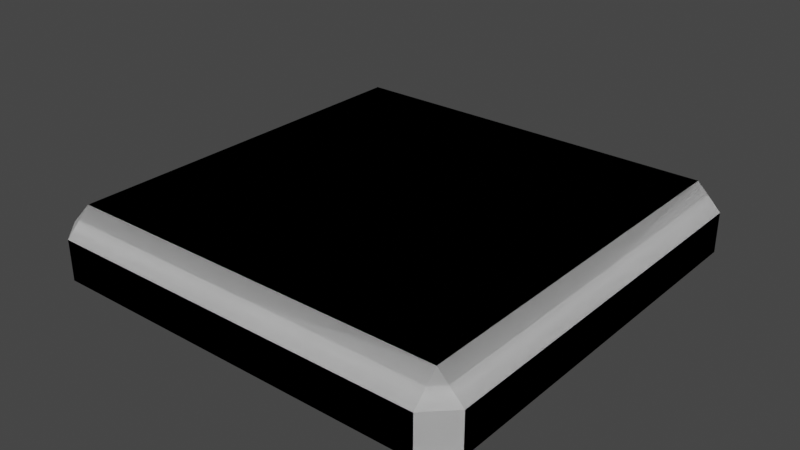 # Source: buttons.blend  (saved by Blender 2.83.20; exported with 4.5.12 LTS)
import bpy
from mathutils import Matrix  # noqa: F401  (used for matrix-valued properties, if any)

bpy.ops.wm.read_factory_settings(use_empty=True)
scene = bpy.context.scene
scene.name = 'Scene'

# ---- collections
col_collection = bpy.data.collections.new('Collection'); scene.collection.children.link(col_collection)

# ---- world
world_world = bpy.data.worlds.new('World'); scene.world = world_world
world_world.use_nodes = True; world_world.node_tree.nodes.clear()
_N = world_world.node_tree.nodes; _L = world_world.node_tree.links
n0 = _N.new('ShaderNodeOutputWorld'); n0.name = 'World Output'; n0.location = (300, 300)
n1 = _N.new('ShaderNodeBackground'); n1.name = 'Background'; n1.location = (10, 300)
n1.inputs[0].default_value = (0.05088, 0.05088, 0.05088, 1.0)
_L.new(n1.outputs[0], n0.inputs[0])
n0.is_active_output = True
world_world.color = (0.05088, 0.05088, 0.05088)
world_world.use_sun_shadow = False
world_world.sun_shadow_jitter_overblur = 0.0

# ---- meshes
me_cube_001 = bpy.data.meshes.new('Cube.001')
me_cube_001.from_pydata([(-0.8867, -1.0, 0.0), (-1.0, -0.8867, 0.0), (-0.8867, -1.0, 0.1867), (-0.8867, -0.8867, 0.3), (-1.0, -0.8867, 0.1867), (-1.0, 0.8867, 0.0), (-0.8867, 1.0, 0.0), (-0.8867, 0.8867, 0.3), (-0.8867, 1.0, 0.1867), (-1.0, 0.8867, 0.1867), (1.0, -0.8867, 0.0), (0.8867, -1.0, 0.0), (0.8867, -0.8867, 0.3), (0.8867, -1.0, 0.1867), (1.0, -0.8867, 0.1867), (0.8867, 1.0, 0.0), (1.0, 0.8867, 0.0), (0.8867, 0.8867, 0.3), (1.0, 0.8867, 0.1867), (0.8867, 1.0, 0.1867)], [], [(11, 13, 2, 0), (16, 18, 14, 10), (17, 7, 3, 12), (6, 8, 19, 15), (2, 3, 4), (7, 8, 9), (12, 13, 14), (17, 18, 19), (0, 2, 4, 1), (3, 7, 9, 4), (8, 6, 5, 9), (7, 17, 19, 8), (18, 16, 15, 19), (17, 12, 14, 18), (13, 11, 10, 14), (12, 3, 2, 13), (1, 4, 9, 5)])
_uv = me_cube_001.uv_layers.new(name='UVMap')
_uv.uv.foreach_set('vector', [0.3639, 0.3301, 0.385, 0.3017, 0.6212, 0.3017, 0.6389, 0.3311, 0.3386, 0.02711, 0.3673, 0.04855, 0.3677, 0.2848, 0.3386, 0.3022, 0.3894, 0.05306, 0.6162, 0.05306, 0.6162, 0.2798, 0.3894, 0.2798, 0.6417, 0.002707, 0.6206, 0.03111, 0.3844, 0.03106, 0.3667, 0.001677, 0.6212, 0.3017, 0.6162, 0.2798, 0.6383, 0.2843, 0.6162, 0.05306, 0.6206, 0.03111, 0.6379, 0.04804, 0.3894, 0.2798, 0.385, 0.3017, 0.3677, 0.2848, 0.3894, 0.05306, 0.3673, 0.04855, 0.3844, 0.03106, 0.6389, 0.3311, 0.6212, 0.3017, 0.6383, 0.2843, 0.667, 0.3057, 0.6162, 0.2798, 0.6162, 0.05306, 0.6379, 0.04804, 0.6383, 0.2843, 0.6206, 0.03111, 0.6417, 0.002707, 0.667, 0.03058, 0.6379, 0.04804, 0.6162, 0.05306, 0.3894, 0.05306, 0.3844, 0.03106, 0.6206, 0.03111, 0.3673, 0.04855, 0.3386, 0.02711, 0.3667, 0.001677, 0.3844, 0.03106, 0.3894, 0.05306, 0.3894, 0.2798, 0.3677, 0.2848, 0.3673, 0.04855, 0.385, 0.3017, 0.3639, 0.3301, 0.3386, 0.3022, 0.3677, 0.2848, 0.3894, 0.2798, 0.6162, 0.2798, 0.6212, 0.3017, 0.385, 0.3017, 0.667, 0.3057, 0.6383, 0.2843, 0.6379, 0.04804, 0.667, 0.03058])
me_cube_001.use_remesh_fix_poles = True
me_cube_001.use_remesh_preserve_attributes = False
me_cube_001.use_mirror_vertex_groups = False
me_cube_001.update()
me_cube_002 = bpy.data.meshes.new('Cube.002')
me_cube_002.from_pydata([(-0.8867, -1.0, 0.0), (-1.0, -0.8867, 0.0), (-0.8867, -1.0, 0.1867), (-0.8867, -0.8867, 0.3), (-1.0, -0.8867, 0.1867), (-1.0, 0.8867, 0.0), (-0.8867, 1.0, 0.0), (-0.8867, 0.8867, 0.3), (-0.8867, 1.0, 0.1867), (-1.0, 0.8867, 0.1867), (1.0, -0.8867, 0.0), (0.8867, -1.0, 0.0), (0.8867, -0.8867, 0.3), (0.8867, -1.0, 0.1867), (1.0, -0.8867, 0.1867), (0.8867, 1.0, 0.0), (1.0, 0.8867, 0.0), (0.8867, 0.8867, 0.3), (1.0, 0.8867, 0.1867), (0.8867, 1.0, 0.1867)], [], [(11, 13, 2, 0), (16, 18, 14, 10), (17, 7, 3, 12), (6, 8, 19, 15), (2, 3, 4), (7, 8, 9), (12, 13, 14), (17, 18, 19), (0, 2, 4, 1), (3, 7, 9, 4), (8, 6, 5, 9), (7, 17, 19, 8), (18, 16, 15, 19), (17, 12, 14, 18), (13, 11, 10, 14), (12, 3, 2, 13), (1, 4, 9, 5)])
_uv = me_cube_002.uv_layers.new(name='UVMap')
_uv.uv.foreach_set('vector', [0.002653, 0.02738, 0.03143, 0.04867, 0.03143, 0.2879, 0.001677, 0.3058, 0.3095, 0.001674, 0.2878, 0.03068, 0.04857, 0.03113, 0.03087, 0.001674, 0.2833, 0.05314, 0.2833, 0.2828, 0.05371, 0.2828, 0.05365, 0.05319, 0.3343, 0.3086, 0.3055, 0.2873, 0.3055, 0.04801, 0.3353, 0.03011, 0.03143, 0.2879, 0.05371, 0.2828, 0.04915, 0.3053, 0.2833, 0.2828, 0.3055, 0.2873, 0.2884, 0.3048, 0.05365, 0.05319, 0.03143, 0.04867, 0.04857, 0.03113, 0.2833, 0.05314, 0.2878, 0.03068, 0.3055, 0.04801, 0.001677, 0.3058, 0.03143, 0.2879, 0.04915, 0.3053, 0.02744, 0.3343, 0.05371, 0.2828, 0.2833, 0.2828, 0.2884, 0.3048, 0.04915, 0.3053, 0.3055, 0.2873, 0.3343, 0.3086, 0.3061, 0.3343, 0.2884, 0.3048, 0.2833, 0.2828, 0.2833, 0.05314, 0.3055, 0.04801, 0.3055, 0.2873, 0.2878, 0.03068, 0.3095, 0.001674, 0.3353, 0.03011, 0.3055, 0.04801, 0.2833, 0.05314, 0.05365, 0.05319, 0.04857, 0.03113, 0.2878, 0.03068, 0.03143, 0.04867, 0.002653, 0.02738, 0.03087, 0.001674, 0.04857, 0.03113, 0.05365, 0.05319, 0.05371, 0.2828, 0.03143, 0.2879, 0.03143, 0.04867, 0.02744, 0.3343, 0.04915, 0.3053, 0.2884, 0.3048, 0.3061, 0.3343])
me_cube_002.use_remesh_fix_poles = True
me_cube_002.use_remesh_preserve_attributes = False
me_cube_002.use_mirror_vertex_groups = False
me_cube_002.update()
me_cube_003 = bpy.data.meshes.new('Cube.003')
me_cube_003.from_pydata([(-0.8867, -1.0, 0.0), (-1.0, -0.8867, 0.0), (-0.8867, -1.0, 0.1867), (-0.8867, -0.8867, 0.3), (-1.0, -0.8867, 0.1867), (-1.0, 0.8867, 0.0), (-0.8867, 1.0, 0.0), (-0.8867, 0.8867, 0.3), (-0.8867, 1.0, 0.1867), (-1.0, 0.8867, 0.1867), (1.0, -0.8867, 0.0), (0.8867, -1.0, 0.0), (0.8867, -0.8867, 0.3), (0.8867, -1.0, 0.1867), (1.0, -0.8867, 0.1867), (0.8867, 1.0, 0.0), (1.0, 0.8867, 0.0), (0.8867, 0.8867, 0.3), (1.0, 0.8867, 0.1867), (0.8867, 1.0, 0.1867)], [], [(11, 13, 2, 0), (16, 18, 14, 10), (17, 7, 3, 12), (6, 8, 19, 15), (2, 3, 4), (7, 8, 9), (12, 13, 14), (17, 18, 19), (0, 2, 4, 1), (3, 7, 9, 4), (8, 6, 5, 9), (7, 17, 19, 8), (18, 16, 15, 19), (17, 12, 14, 18), (13, 11, 10, 14), (12, 3, 2, 13), (1, 4, 9, 5)])
_uv = me_cube_003.uv_layers.new(name='UVMap')
_uv.uv.foreach_set('vector', [0.309, 0.6621, 0.33, 0.6336, 0.5663, 0.6337, 0.5839, 0.6631, 0.2837, 0.3591, 0.3123, 0.3805, 0.3127, 0.6167, 0.2836, 0.6342, 0.3345, 0.385, 0.5612, 0.385, 0.5612, 0.6117, 0.3345, 0.6117, 0.5867, 0.3347, 0.5657, 0.3631, 0.3294, 0.363, 0.3118, 0.3336, 0.5663, 0.6337, 0.5612, 0.6117, 0.5834, 0.6162, 0.5612, 0.385, 0.5657, 0.3631, 0.583, 0.38, 0.3345, 0.6117, 0.33, 0.6336, 0.3127, 0.6167, 0.3345, 0.385, 0.3123, 0.3805, 0.3294, 0.363, 0.5839, 0.6631, 0.5663, 0.6337, 0.5834, 0.6162, 0.612, 0.6376, 0.5612, 0.6117, 0.5612, 0.385, 0.583, 0.38, 0.5834, 0.6162, 0.5657, 0.3631, 0.5867, 0.3347, 0.6121, 0.3625, 0.583, 0.38, 0.5612, 0.385, 0.3345, 0.385, 0.3294, 0.363, 0.5657, 0.3631, 0.3123, 0.3805, 0.2837, 0.3591, 0.3118, 0.3336, 0.3294, 0.363, 0.3345, 0.385, 0.3345, 0.6117, 0.3127, 0.6167, 0.3123, 0.3805, 0.33, 0.6336, 0.309, 0.6621, 0.2836, 0.6342, 0.3127, 0.6167, 0.3345, 0.6117, 0.5612, 0.6117, 0.5663, 0.6337, 0.33, 0.6336, 0.612, 0.6376, 0.5834, 0.6162, 0.583, 0.38, 0.6121, 0.3625])
me_cube_003.use_remesh_fix_poles = True
me_cube_003.use_remesh_preserve_attributes = False
me_cube_003.use_mirror_vertex_groups = False
me_cube_003.update()
me_cube_004 = bpy.data.meshes.new('Cube.004')
me_cube_004.from_pydata([(-0.8867, -1.0, 0.0), (-1.0, -0.8867, 0.0), (-0.8867, -1.0, 0.1867), (-0.8867, -0.8867, 0.3), (-1.0, -0.8867, 0.1867), (-1.0, 0.8867, 0.0), (-0.8867, 1.0, 0.0), (-0.8867, 0.8867, 0.3), (-0.8867, 1.0, 0.1867), (-1.0, 0.8867, 0.1867), (1.0, -0.8867, 0.0), (0.8867, -1.0, 0.0), (0.8867, -0.8867, 0.3), (0.8867, -1.0, 0.1867), (1.0, -0.8867, 0.1867), (0.8867, 1.0, 0.0), (1.0, 0.8867, 0.0), (0.8867, 0.8867, 0.3), (1.0, 0.8867, 0.1867), (0.8867, 1.0, 0.1867)], [], [(11, 13, 2, 0), (16, 18, 14, 10), (17, 7, 3, 12), (6, 8, 19, 15), (2, 3, 4), (7, 8, 9), (12, 13, 14), (17, 18, 19), (0, 2, 4, 1), (3, 7, 9, 4), (8, 6, 5, 9), (7, 17, 19, 8), (18, 16, 15, 19), (17, 12, 14, 18), (13, 11, 10, 14), (12, 3, 2, 13), (1, 4, 9, 5)])
_uv = me_cube_004.uv_layers.new(name='UVMap')
_uv.uv.foreach_set('vector', [0.6403, 0.9425, 0.6613, 0.9141, 0.8976, 0.9141, 0.9152, 0.9435, 0.615, 0.6395, 0.6436, 0.6609, 0.644, 0.8971, 0.6149, 0.9146, 0.6658, 0.6654, 0.8925, 0.6654, 0.8925, 0.8921, 0.6658, 0.8921, 0.918, 0.6151, 0.897, 0.6435, 0.6607, 0.6434, 0.6431, 0.614, 0.8976, 0.9141, 0.8925, 0.8921, 0.9147, 0.8966, 0.8925, 0.6654, 0.897, 0.6435, 0.9143, 0.6604, 0.6658, 0.8921, 0.6613, 0.9141, 0.644, 0.8971, 0.6658, 0.6654, 0.6436, 0.6609, 0.6607, 0.6434, 0.9152, 0.9435, 0.8976, 0.9141, 0.9147, 0.8966, 0.9433, 0.9181, 0.8925, 0.8921, 0.8925, 0.6654, 0.9143, 0.6604, 0.9147, 0.8966, 0.897, 0.6435, 0.918, 0.6151, 0.9434, 0.6429, 0.9143, 0.6604, 0.8925, 0.6654, 0.6658, 0.6654, 0.6607, 0.6434, 0.897, 0.6435, 0.6436, 0.6609, 0.615, 0.6395, 0.6431, 0.614, 0.6607, 0.6434, 0.6658, 0.6654, 0.6658, 0.8921, 0.644, 0.8971, 0.6436, 0.6609, 0.6613, 0.9141, 0.6403, 0.9425, 0.6149, 0.9146, 0.644, 0.8971, 0.6658, 0.8921, 0.8925, 0.8921, 0.8976, 0.9141, 0.6613, 0.9141, 0.9433, 0.9181, 0.9147, 0.8966, 0.9143, 0.6604, 0.9434, 0.6429])
me_cube_004.use_remesh_fix_poles = True
me_cube_004.use_remesh_preserve_attributes = False
me_cube_004.use_mirror_vertex_groups = False
me_cube_004.update()
me_cube_005 = bpy.data.meshes.new('Cube.005')
me_cube_005.from_pydata([(-0.8867, -1.0, 0.0), (-1.0, -0.8867, 0.0), (-0.8867, -1.0, 0.1867), (-0.8867, -0.8867, 0.3), (-1.0, -0.8867, 0.1867), (-1.0, 0.8867, 0.0), (-0.8867, 1.0, 0.0), (-0.8867, 0.8867, 0.3), (-0.8867, 1.0, 0.1867), (-1.0, 0.8867, 0.1867), (1.0, -0.8867, 0.0), (0.8867, -1.0, 0.0), (0.8867, -0.8867, 0.3), (0.8867, -1.0, 0.1867), (1.0, -0.8867, 0.1867), (0.8867, 1.0, 0.0), (1.0, 0.8867, 0.0), (0.8867, 0.8867, 0.3), (1.0, 0.8867, 0.1867), (0.8867, 1.0, 0.1867)], [], [(11, 13, 2, 0), (16, 18, 14, 10), (17, 7, 3, 12), (6, 8, 19, 15), (2, 3, 4), (7, 8, 9), (12, 13, 14), (17, 18, 19), (0, 2, 4, 1), (3, 7, 9, 4), (8, 6, 5, 9), (7, 17, 19, 8), (18, 16, 15, 19), (17, 12, 14, 18), (13, 11, 10, 14), (12, 3, 2, 13), (1, 4, 9, 5)])
_uv = me_cube_005.uv_layers.new(name='UVMap')
_uv.uv.foreach_set('vector', [0.02705, 0.99, 0.04807, 0.9616, 0.2843, 0.9616, 0.302, 0.991, 0.001742, 0.687, 0.03038, 0.7084, 0.03077, 0.9447, 0.001675, 0.9621, 0.05255, 0.7129, 0.2793, 0.7129, 0.2793, 0.9396, 0.05255, 0.9396, 0.3048, 0.6626, 0.2837, 0.691, 0.04749, 0.6909, 0.02983, 0.6616, 0.2843, 0.9616, 0.2793, 0.9396, 0.3014, 0.9441, 0.2793, 0.7129, 0.2837, 0.691, 0.301, 0.7079, 0.05255, 0.9396, 0.04807, 0.9616, 0.03077, 0.9447, 0.05255, 0.7129, 0.03038, 0.7084, 0.04749, 0.6909, 0.302, 0.991, 0.2843, 0.9616, 0.3014, 0.9441, 0.3301, 0.9656, 0.2793, 0.9396, 0.2793, 0.7129, 0.301, 0.7079, 0.3014, 0.9441, 0.2837, 0.691, 0.3048, 0.6626, 0.3301, 0.6905, 0.301, 0.7079, 0.2793, 0.7129, 0.05255, 0.7129, 0.04749, 0.6909, 0.2837, 0.691, 0.03038, 0.7084, 0.001742, 0.687, 0.02983, 0.6616, 0.04749, 0.6909, 0.05255, 0.7129, 0.05255, 0.9396, 0.03077, 0.9447, 0.03038, 0.7084, 0.04807, 0.9616, 0.02705, 0.99, 0.001675, 0.9621, 0.03077, 0.9447, 0.05255, 0.9396, 0.2793, 0.9396, 0.2843, 0.9616, 0.04807, 0.9616, 0.3301, 0.9656, 0.3014, 0.9441, 0.301, 0.7079, 0.3301, 0.6905])
me_cube_005.use_remesh_fix_poles = True
me_cube_005.use_remesh_preserve_attributes = False
me_cube_005.use_mirror_vertex_groups = False
me_cube_005.update()
me_cube_006 = bpy.data.meshes.new('Cube.006')
me_cube_006.from_pydata([(-0.8867, -1.0, 0.0), (-1.0, -0.8867, 0.0), (-0.8867, -1.0, 0.1867), (-0.8867, -0.8867, 0.3), (-1.0, -0.8867, 0.1867), (-1.0, 0.8867, 0.0), (-0.8867, 1.0, 0.0), (-0.8867, 0.8867, 0.3), (-0.8867, 1.0, 0.1867), (-1.0, 0.8867, 0.1867), (1.0, -0.8867, 0.0), (0.8867, -1.0, 0.0), (0.8867, -0.8867, 0.3), (0.8867, -1.0, 0.1867), (1.0, -0.8867, 0.1867), (0.8867, 1.0, 0.0), (1.0, 0.8867, 0.0), (0.8867, 0.8867, 0.3), (1.0, 0.8867, 0.1867), (0.8867, 1.0, 0.1867)], [], [(11, 13, 2, 0), (16, 18, 14, 10), (17, 7, 3, 12), (6, 8, 19, 15), (2, 3, 4), (7, 8, 9), (12, 13, 14), (17, 18, 19), (0, 2, 4, 1), (3, 7, 9, 4), (8, 6, 5, 9), (7, 17, 19, 8), (18, 16, 15, 19), (17, 12, 14, 18), (13, 11, 10, 14), (12, 3, 2, 13), (1, 4, 9, 5)])
_uv = me_cube_006.uv_layers.new(name='UVMap')
_uv.uv.foreach_set('vector', [0.6952, 0.6105, 0.7163, 0.5821, 0.9525, 0.5822, 0.9702, 0.6115, 0.6699, 0.3075, 0.6986, 0.329, 0.699, 0.5652, 0.6699, 0.5826, 0.7207, 0.3335, 0.9475, 0.3335, 0.9475, 0.5602, 0.7207, 0.5602, 0.973, 0.2831, 0.9519, 0.3115, 0.7157, 0.3115, 0.698, 0.2821, 0.9525, 0.5822, 0.9475, 0.5602, 0.9696, 0.5647, 0.9475, 0.3335, 0.9519, 0.3115, 0.9692, 0.3285, 0.7207, 0.5602, 0.7163, 0.5821, 0.699, 0.5652, 0.7207, 0.3335, 0.6986, 0.329, 0.7157, 0.3115, 0.9702, 0.6115, 0.9525, 0.5822, 0.9696, 0.5647, 0.9983, 0.5861, 0.9475, 0.5602, 0.9475, 0.3335, 0.9692, 0.3285, 0.9696, 0.5647, 0.9519, 0.3115, 0.973, 0.2831, 0.9983, 0.311, 0.9692, 0.3285, 0.9475, 0.3335, 0.7207, 0.3335, 0.7157, 0.3115, 0.9519, 0.3115, 0.6986, 0.329, 0.6699, 0.3075, 0.698, 0.2821, 0.7157, 0.3115, 0.7207, 0.3335, 0.7207, 0.5602, 0.699, 0.5652, 0.6986, 0.329, 0.7163, 0.5821, 0.6952, 0.6105, 0.6699, 0.5826, 0.699, 0.5652, 0.7207, 0.5602, 0.9475, 0.5602, 0.9525, 0.5822, 0.7163, 0.5821, 0.9983, 0.5861, 0.9696, 0.5647, 0.9692, 0.3285, 0.9983, 0.311])
me_cube_006.use_remesh_fix_poles = True
me_cube_006.use_remesh_preserve_attributes = False
me_cube_006.use_mirror_vertex_groups = False
me_cube_006.update()

# ---- objects
ob_button_mirror = bpy.data.objects.new('button mirror', me_cube_001)
ob_button_toggle = bpy.data.objects.new('button toggle', me_cube_002)
ob_button_music = bpy.data.objects.new('button music', me_cube_003)
ob_button_general = bpy.data.objects.new('button general', me_cube_004)
ob_button_lock = bpy.data.objects.new('button lock', me_cube_005)
ob_button_name = bpy.data.objects.new('button name', me_cube_006)

# ---- transforms, parenting, visibility, modifiers, constraints
ob_button_mirror.location = (0.0, 0.0, 0.0)
ob_button_mirror.lineart.crease_threshold = 0.0
ob_button_toggle.location = (0.0, 0.0, 0.0)
ob_button_toggle.lineart.crease_threshold = 0.0
ob_button_music.location = (0.0, 0.0, 0.0)
ob_button_music.lineart.crease_threshold = 0.0
ob_button_general.location = (0.0, 0.0, 0.0)
ob_button_general.lineart.crease_threshold = 0.0
ob_button_lock.location = (0.0, 0.0, 0.0)
ob_button_lock.lineart.crease_threshold = 0.0
ob_button_name.location = (0.0, 0.0, 0.0)
ob_button_name.lineart.crease_threshold = 0.0

# ---- collection membership
col_collection.objects.link(ob_button_mirror)
col_collection.objects.link(ob_button_toggle)
col_collection.objects.link(ob_button_music)
col_collection.objects.link(ob_button_general)
col_collection.objects.link(ob_button_lock)
col_collection.objects.link(ob_button_name)

# ---- scene / render settings (as saved in the file)
scene.frame_start = 1; scene.frame_end = 250; scene.frame_set(1)
scene.render.engine = 'BLENDER_EEVEE_NEXT'
scene.cycles.use_denoising = False
scene.cycles.samples = 128
scene.cycles.sampling_pattern = 'TABULATED_SOBOL'
scene.cycles.use_adaptive_sampling = False
scene.cycles.use_light_tree = False
scene.view_settings.view_transform = 'Filmic'
bpy.context.view_layer.update()

# ---- added for rendering (the .blend has no active camera and no usable light): camera, sun
cam_auto = bpy.data.cameras.new('AutoCamera')
cam_auto.lens = 50.0
cam_auto.sensor_width = 36.0
cam_auto.clip_end = 1000.0
ob_auto_camera = bpy.data.objects.new('AutoCamera', cam_auto)
scene.collection.objects.link(ob_auto_camera)
ob_auto_camera.location = (2.63161, -3.15793, 2.25529)
ob_auto_camera.rotation_euler = (1.09748, -7.21219e-08, 0.694738)
scene.camera = ob_auto_camera
light_auto_sun = bpy.data.lights.new('AutoSun', 'SUN')
light_auto_sun.energy = 3.0
light_auto_sun.angle = 0.0523599
ob_auto_sun = bpy.data.objects.new('AutoSun', light_auto_sun)
scene.collection.objects.link(ob_auto_sun)
ob_auto_sun.rotation_euler = (0.872665, 0.174533, 0.523599)
bpy.context.view_layer.update()
